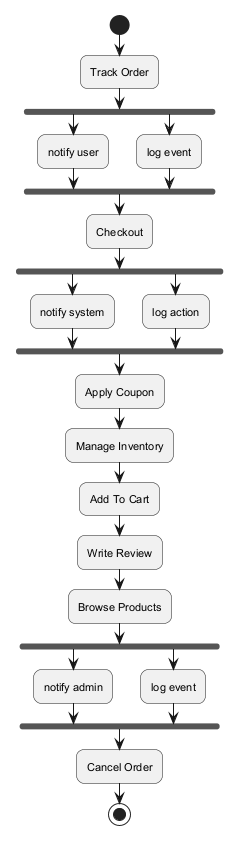

The diagram above was rendered by PlantUML. Its source (embedded in the PNG):
@startuml
skinparam backgroundColor #FFFFFF
skinparam roundCorner 15
skinparam defaultFontSize 11
start
:Track Order;
fork
:notify user;
fork again
:log event;
end fork
:Checkout;
fork
:notify system;
fork again
:log action;
end fork
:Apply Coupon;
:Manage Inventory;
:Add To Cart;
:Write Review;
:Browse Products;
fork
:notify admin;
fork again
:log event;
end fork
:Cancel Order;
stop
@enduml